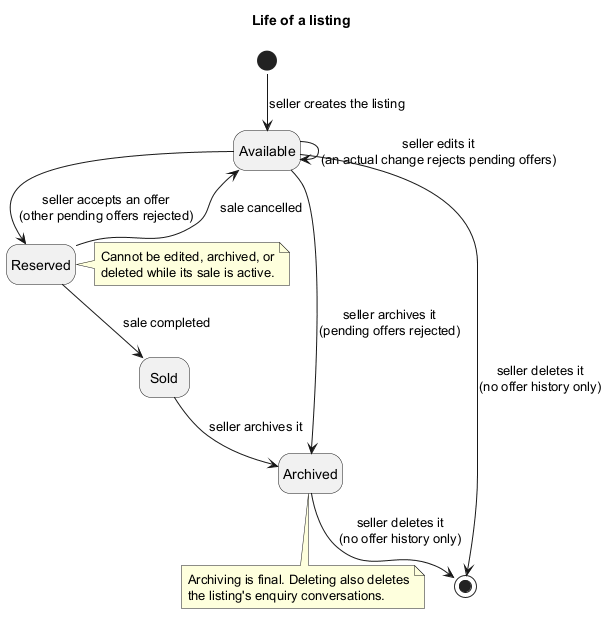

The diagram above was rendered by PlantUML. Its source (embedded in the PNG):
@startuml listing_state_uml
!pragma layout smetana
skinparam shadowing false
hide empty description

title Life of a listing

[*] --> Available : seller creates the listing

Available --> Available : seller edits it\n(an actual change rejects pending offers)
Available --> Reserved : seller accepts an offer\n(other pending offers rejected)
Reserved --> Available : sale cancelled
Reserved --> Sold : sale completed
Available --> Archived : seller archives it\n(pending offers rejected)
Sold --> Archived : seller archives it

Available --> [*] : seller deletes it\n(no offer history only)
Archived --> [*] : seller deletes it\n(no offer history only)

note right of Reserved
  Cannot be edited, archived, or
  deleted while its sale is active.
end note
note bottom of Archived
  Archiving is final. Deleting also deletes
  the listing's enquiry conversations.
end note
@enduml